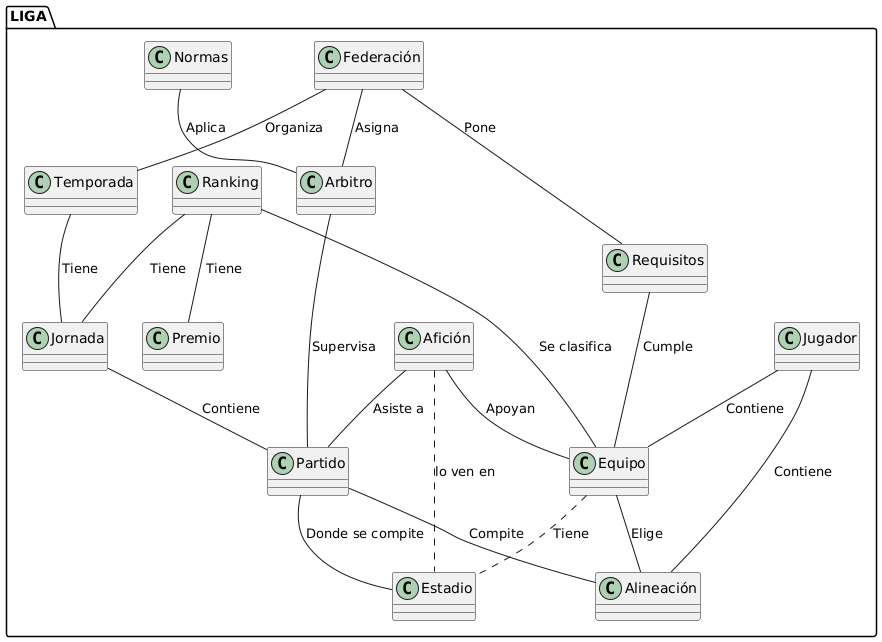

The diagram above was rendered by PlantUML. Its source (embedded in the PNG):
@startuml
package "LIGA" {

        Normas -- Arbitro : "Aplica"
        
        Arbitro -- Partido: "Supervisa"
        
        Partido -- Estadio : "Donde se compite"
        
        Equipo .. Estadio : "Tiene"
        
        Equipo -- Alineación : "Elige"
        
        Partido -- Alineación: "Compite"
        
        Jornada -- Partido : "Contiene"
        
        Temporada -- Jornada : "Tiene"
        
        Ranking -- Jornada : "Tiene"
        
        Ranking -- Equipo : "Se clasifica"
        
        Ranking -- Premio : "Tiene"
        
        Afición .. Estadio : "lo ven en"
        
        Afición -- Equipo : "Apoyan"
        
        Jugador -- Equipo : "Contiene"
        
        Jugador -- Alineación : "Contiene"
        
        Federación -- Requisitos : "Pone"
        
        Requisitos -- Equipo : "Cumple"
        
        Federación -- Temporada : "Organiza"
        
        Federación -- Arbitro : "Asigna"
        
        Afición -- Partido : "Asiste a"


}
@enduml